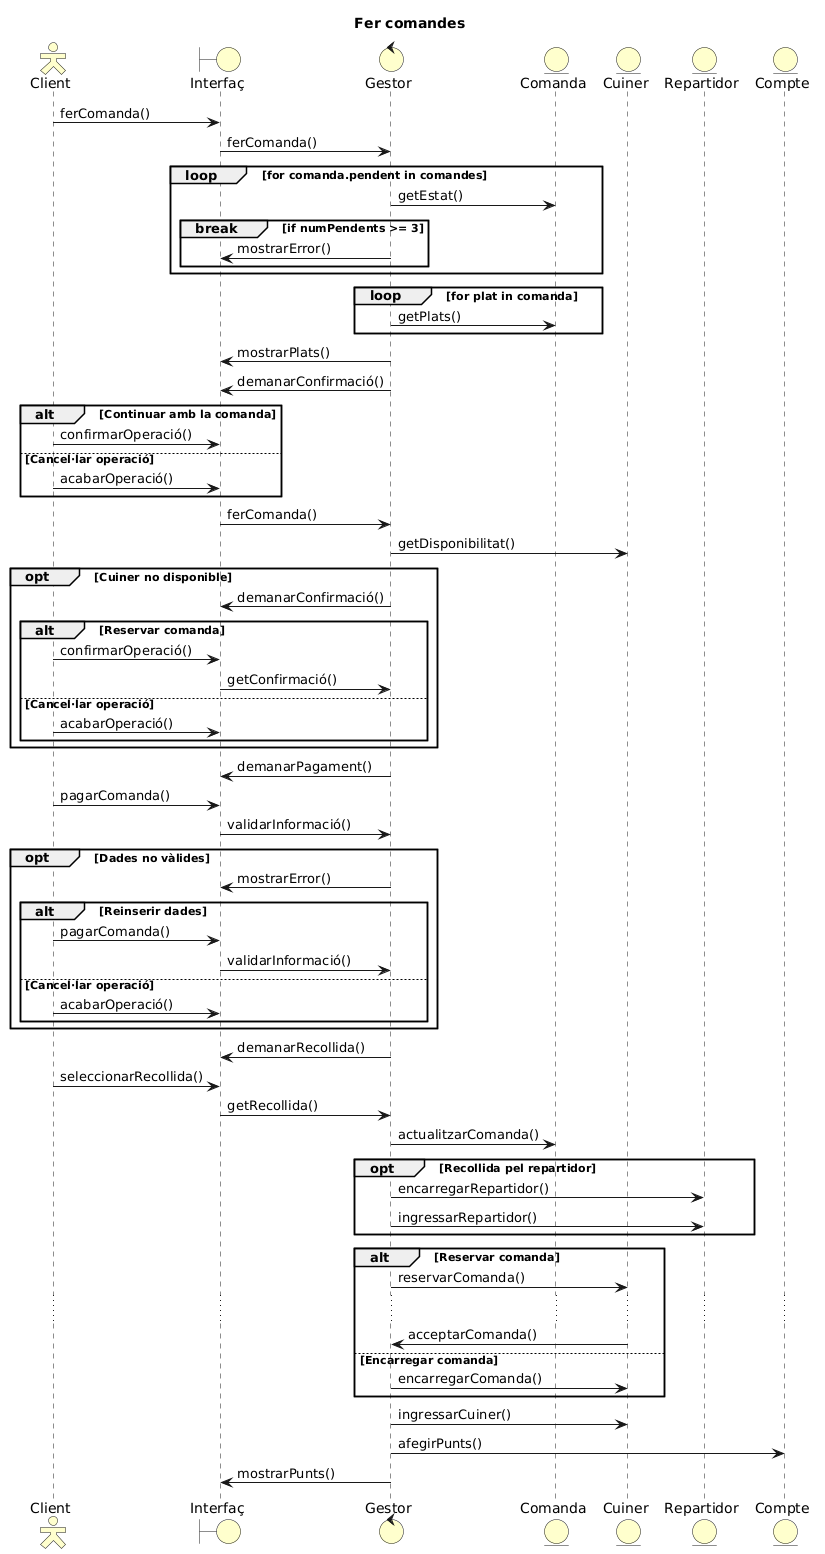

The diagram above was rendered by PlantUML. Its source (embedded in the PNG):
@startuml
'Params
  title Fer comandes
  skinparam backgroundColor transparent
  skinparam actorStyle Hollow
  skinparam actorBackgroundColor business
  skinparam boundaryBackgroundColor business
  skinparam controlBackgroundColor business
  skinparam entityBackgroundColor business

'Participants
  actor Client as CLI
  boundary Interfaç as I
  control Gestor as G
  entity Comanda as C
  entity Cuiner as CUI
  entity Repartidor as REP
  entity Compte as CC

'Seqüència
  CLI -> I : ferComanda()
  I -> G : ferComanda()
loop for comanda.pendent in comandes
  G -> C : getEstat()
break if numPendents >= 3
  G -> I : mostrarError()
end
end
loop for plat in comanda
  G -> C : getPlats()
end
  G -> I : mostrarPlats()
  G -> I : demanarConfirmació()
alt Continuar amb la comanda
  CLI -> I : confirmarOperació()
else Cancel·lar operació
  CLI -> I : acabarOperació()
end
  I -> G : ferComanda()
  G -> CUI : getDisponibilitat()
opt Cuiner no disponible
  G -> I : demanarConfirmació()
alt Reservar comanda
  CLI -> I : confirmarOperació()
  I -> G : getConfirmació()
else Cancel·lar operació
  CLI -> I : acabarOperació()
end
end
  G -> I : demanarPagament()
  CLI -> I : pagarComanda()
  I -> G : validarInformació()
opt Dades no vàlides
  G -> I : mostrarError()
alt Reinserir dades
  CLI -> I : pagarComanda()
  I -> G : validarInformació()
else Cancel·lar operació
  CLI -> I : acabarOperació()
end
end
  G -> I : demanarRecollida()
  CLI -> I : seleccionarRecollida()
  I -> G : getRecollida()
  G -> C : actualitzarComanda()

opt Recollida pel repartidor
  G -> REP : encarregarRepartidor()
  G -> REP : ingressarRepartidor()
end
alt Reservar comanda
  G -> CUI : reservarComanda()
  ...
  CUI -> G : acceptarComanda()
else Encarregar comanda
  G -> CUI : encarregarComanda()
end
  G -> CUI : ingressarCuiner()
  G -> CC : afegirPunts()
  G -> I : mostrarPunts()
@enduml